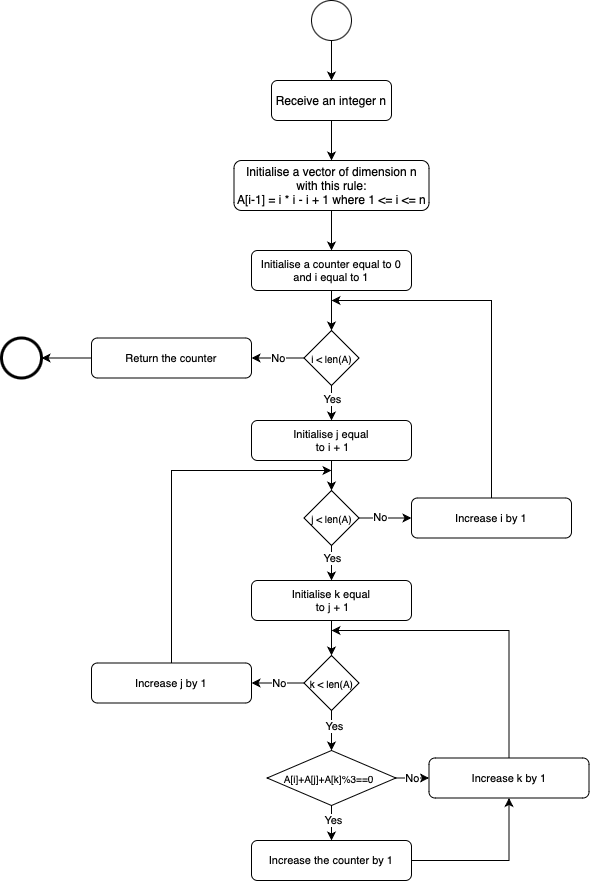

The diagram above was exported from draw.io. Its source (the exported page's mxGraphModel, read from the mxfile embedded in the PNG):
<mxGraphModel dx="816" dy="480" grid="1" gridSize="10" guides="1" tooltips="1" connect="1" arrows="1" fold="1" page="1" pageScale="1" pageWidth="827" pageHeight="1169" background="#ffffff" math="0" shadow="0">
  <root>
    <mxCell id="0" />
    <mxCell id="1" parent="0" />
    <mxCell id="pkoyU2fwOPBfZemE1w7x-3" style="edgeStyle=orthogonalEdgeStyle;rounded=0;orthogonalLoop=1;jettySize=auto;html=1;exitX=0.5;exitY=1;exitDx=0;exitDy=0;entryX=0.5;entryY=0;entryDx=0;entryDy=0;" edge="1" parent="1" source="pkoyU2fwOPBfZemE1w7x-1" target="pkoyU2fwOPBfZemE1w7x-2">
      <mxGeometry relative="1" as="geometry" />
    </mxCell>
    <mxCell id="pkoyU2fwOPBfZemE1w7x-1" value="" style="ellipse;whiteSpace=wrap;html=1;aspect=fixed;" vertex="1" parent="1">
      <mxGeometry x="400" y="80" width="40" height="40" as="geometry" />
    </mxCell>
    <mxCell id="pkoyU2fwOPBfZemE1w7x-5" style="edgeStyle=orthogonalEdgeStyle;rounded=0;orthogonalLoop=1;jettySize=auto;html=1;exitX=0.5;exitY=1;exitDx=0;exitDy=0;entryX=0.5;entryY=0;entryDx=0;entryDy=0;" edge="1" parent="1" source="pkoyU2fwOPBfZemE1w7x-2" target="pkoyU2fwOPBfZemE1w7x-4">
      <mxGeometry relative="1" as="geometry" />
    </mxCell>
    <mxCell id="pkoyU2fwOPBfZemE1w7x-2" value="Receive an integer n" style="rounded=1;whiteSpace=wrap;html=1;" vertex="1" parent="1">
      <mxGeometry x="360" y="160" width="120" height="40" as="geometry" />
    </mxCell>
    <mxCell id="pkoyU2fwOPBfZemE1w7x-7" style="edgeStyle=orthogonalEdgeStyle;rounded=0;orthogonalLoop=1;jettySize=auto;html=1;exitX=0.5;exitY=1;exitDx=0;exitDy=0;entryX=0.5;entryY=0;entryDx=0;entryDy=0;" edge="1" parent="1" source="pkoyU2fwOPBfZemE1w7x-4" target="pkoyU2fwOPBfZemE1w7x-6">
      <mxGeometry relative="1" as="geometry" />
    </mxCell>
    <mxCell id="pkoyU2fwOPBfZemE1w7x-4" value="Initialise a vector of dimension n with this rule:&lt;div&gt;A[i-1] = i * i - i + 1 where 1 &amp;lt;= i &amp;lt;= n&lt;/div&gt;" style="rounded=1;whiteSpace=wrap;html=1;" vertex="1" parent="1">
      <mxGeometry x="322.5" y="240" width="195" height="50" as="geometry" />
    </mxCell>
    <mxCell id="pkoyU2fwOPBfZemE1w7x-11" style="edgeStyle=orthogonalEdgeStyle;rounded=0;orthogonalLoop=1;jettySize=auto;html=1;exitX=0.5;exitY=1;exitDx=0;exitDy=0;entryX=0.5;entryY=0;entryDx=0;entryDy=0;" edge="1" parent="1" source="pkoyU2fwOPBfZemE1w7x-6" target="pkoyU2fwOPBfZemE1w7x-19">
      <mxGeometry relative="1" as="geometry">
        <mxPoint x="420" y="410" as="targetPoint" />
      </mxGeometry>
    </mxCell>
    <mxCell id="pkoyU2fwOPBfZemE1w7x-6" value="Initialise a counter equal to 0 and i equal to 1" style="rounded=1;whiteSpace=wrap;html=1;fontSize=11;" vertex="1" parent="1">
      <mxGeometry x="340" y="330" width="160" height="40" as="geometry" />
    </mxCell>
    <mxCell id="pkoyU2fwOPBfZemE1w7x-15" value="" style="ellipse;whiteSpace=wrap;html=1;aspect=fixed;strokeWidth=3;" vertex="1" parent="1">
      <mxGeometry x="90" y="417.5" width="40" height="40" as="geometry" />
    </mxCell>
    <mxCell id="pkoyU2fwOPBfZemE1w7x-39" style="edgeStyle=orthogonalEdgeStyle;rounded=0;orthogonalLoop=1;jettySize=auto;html=1;exitX=0.5;exitY=1;exitDx=0;exitDy=0;entryX=0.5;entryY=0;entryDx=0;entryDy=0;" edge="1" parent="1" source="pkoyU2fwOPBfZemE1w7x-18" target="pkoyU2fwOPBfZemE1w7x-20">
      <mxGeometry relative="1" as="geometry" />
    </mxCell>
    <mxCell id="pkoyU2fwOPBfZemE1w7x-18" value="Initialise j equal&lt;div&gt;&amp;nbsp;to i + 1&lt;/div&gt;" style="rounded=1;whiteSpace=wrap;html=1;fontSize=11;" vertex="1" parent="1">
      <mxGeometry x="340" y="500" width="160" height="40" as="geometry" />
    </mxCell>
    <mxCell id="pkoyU2fwOPBfZemE1w7x-22" value="No" style="edgeStyle=orthogonalEdgeStyle;rounded=0;orthogonalLoop=1;jettySize=auto;html=1;exitX=0;exitY=0.5;exitDx=0;exitDy=0;entryX=1;entryY=0.5;entryDx=0;entryDy=0;" edge="1" parent="1" source="pkoyU2fwOPBfZemE1w7x-19" target="pkoyU2fwOPBfZemE1w7x-21">
      <mxGeometry relative="1" as="geometry" />
    </mxCell>
    <mxCell id="pkoyU2fwOPBfZemE1w7x-25" style="edgeStyle=orthogonalEdgeStyle;rounded=0;orthogonalLoop=1;jettySize=auto;html=1;exitX=0.5;exitY=1;exitDx=0;exitDy=0;entryX=0.5;entryY=0;entryDx=0;entryDy=0;" edge="1" parent="1" source="pkoyU2fwOPBfZemE1w7x-19" target="pkoyU2fwOPBfZemE1w7x-18">
      <mxGeometry relative="1" as="geometry" />
    </mxCell>
    <mxCell id="pkoyU2fwOPBfZemE1w7x-26" value="Yes" style="edgeLabel;html=1;align=center;verticalAlign=middle;resizable=0;points=[];" vertex="1" connectable="0" parent="pkoyU2fwOPBfZemE1w7x-25">
      <mxGeometry x="-0.2607" relative="1" as="geometry">
        <mxPoint as="offset" />
      </mxGeometry>
    </mxCell>
    <mxCell id="pkoyU2fwOPBfZemE1w7x-19" value="i &amp;lt; len(A)" style="rhombus;whiteSpace=wrap;html=1;fontSize=10;" vertex="1" parent="1">
      <mxGeometry x="392.5" y="410" width="55" height="55" as="geometry" />
    </mxCell>
    <mxCell id="pkoyU2fwOPBfZemE1w7x-40" style="edgeStyle=orthogonalEdgeStyle;rounded=0;orthogonalLoop=1;jettySize=auto;html=1;exitX=0.5;exitY=1;exitDx=0;exitDy=0;entryX=0.5;entryY=0;entryDx=0;entryDy=0;" edge="1" parent="1" source="pkoyU2fwOPBfZemE1w7x-20" target="pkoyU2fwOPBfZemE1w7x-32">
      <mxGeometry relative="1" as="geometry" />
    </mxCell>
    <mxCell id="pkoyU2fwOPBfZemE1w7x-41" value="Yes" style="edgeLabel;html=1;align=center;verticalAlign=middle;resizable=0;points=[];" vertex="1" connectable="0" parent="pkoyU2fwOPBfZemE1w7x-40">
      <mxGeometry x="-0.3001" relative="1" as="geometry">
        <mxPoint as="offset" />
      </mxGeometry>
    </mxCell>
    <mxCell id="pkoyU2fwOPBfZemE1w7x-42" style="edgeStyle=orthogonalEdgeStyle;rounded=0;orthogonalLoop=1;jettySize=auto;html=1;exitX=1;exitY=0.5;exitDx=0;exitDy=0;entryX=0;entryY=0.5;entryDx=0;entryDy=0;" edge="1" parent="1" source="pkoyU2fwOPBfZemE1w7x-20" target="pkoyU2fwOPBfZemE1w7x-27">
      <mxGeometry relative="1" as="geometry" />
    </mxCell>
    <mxCell id="pkoyU2fwOPBfZemE1w7x-43" value="No" style="edgeLabel;html=1;align=center;verticalAlign=middle;resizable=0;points=[];" vertex="1" connectable="0" parent="pkoyU2fwOPBfZemE1w7x-42">
      <mxGeometry x="-0.1874" relative="1" as="geometry">
        <mxPoint y="-1" as="offset" />
      </mxGeometry>
    </mxCell>
    <mxCell id="pkoyU2fwOPBfZemE1w7x-20" value="j &amp;lt; len(A)" style="rhombus;whiteSpace=wrap;html=1;fontSize=10;" vertex="1" parent="1">
      <mxGeometry x="392.5" y="570" width="55" height="55" as="geometry" />
    </mxCell>
    <mxCell id="pkoyU2fwOPBfZemE1w7x-24" style="edgeStyle=orthogonalEdgeStyle;rounded=0;orthogonalLoop=1;jettySize=auto;html=1;exitX=0;exitY=0.5;exitDx=0;exitDy=0;entryX=1;entryY=0.5;entryDx=0;entryDy=0;" edge="1" parent="1" source="pkoyU2fwOPBfZemE1w7x-21" target="pkoyU2fwOPBfZemE1w7x-15">
      <mxGeometry relative="1" as="geometry" />
    </mxCell>
    <mxCell id="pkoyU2fwOPBfZemE1w7x-21" value="Return the counter" style="rounded=1;whiteSpace=wrap;html=1;fontSize=11;" vertex="1" parent="1">
      <mxGeometry x="180" y="417.5" width="160" height="40" as="geometry" />
    </mxCell>
    <mxCell id="pkoyU2fwOPBfZemE1w7x-30" style="edgeStyle=orthogonalEdgeStyle;rounded=0;orthogonalLoop=1;jettySize=auto;html=1;exitX=0.5;exitY=0;exitDx=0;exitDy=0;" edge="1" parent="1" source="pkoyU2fwOPBfZemE1w7x-27">
      <mxGeometry relative="1" as="geometry">
        <mxPoint x="420" y="380" as="targetPoint" />
        <Array as="points">
          <mxPoint x="580" y="380" />
        </Array>
      </mxGeometry>
    </mxCell>
    <mxCell id="pkoyU2fwOPBfZemE1w7x-27" value="Increase i by 1" style="rounded=1;whiteSpace=wrap;html=1;fontSize=11;" vertex="1" parent="1">
      <mxGeometry x="500" y="577.5" width="160" height="40" as="geometry" />
    </mxCell>
    <mxCell id="pkoyU2fwOPBfZemE1w7x-35" style="edgeStyle=orthogonalEdgeStyle;rounded=0;orthogonalLoop=1;jettySize=auto;html=1;exitX=0.5;exitY=1;exitDx=0;exitDy=0;entryX=0.5;entryY=0;entryDx=0;entryDy=0;" edge="1" parent="1" source="pkoyU2fwOPBfZemE1w7x-32" target="pkoyU2fwOPBfZemE1w7x-34">
      <mxGeometry relative="1" as="geometry" />
    </mxCell>
    <mxCell id="pkoyU2fwOPBfZemE1w7x-32" value="Initialise k equal&lt;div&gt;&amp;nbsp;to j + 1&lt;/div&gt;" style="rounded=1;whiteSpace=wrap;html=1;fontSize=11;" vertex="1" parent="1">
      <mxGeometry x="340" y="660" width="160" height="40" as="geometry" />
    </mxCell>
    <mxCell id="pkoyU2fwOPBfZemE1w7x-46" style="edgeStyle=orthogonalEdgeStyle;rounded=0;orthogonalLoop=1;jettySize=auto;html=1;exitX=0;exitY=0.5;exitDx=0;exitDy=0;entryX=1;entryY=0.5;entryDx=0;entryDy=0;" edge="1" parent="1" source="pkoyU2fwOPBfZemE1w7x-34" target="pkoyU2fwOPBfZemE1w7x-44">
      <mxGeometry relative="1" as="geometry" />
    </mxCell>
    <mxCell id="pkoyU2fwOPBfZemE1w7x-47" value="No" style="edgeLabel;html=1;align=center;verticalAlign=middle;resizable=0;points=[];" vertex="1" connectable="0" parent="pkoyU2fwOPBfZemE1w7x-46">
      <mxGeometry x="0.1119" y="1" relative="1" as="geometry">
        <mxPoint x="4" y="-1" as="offset" />
      </mxGeometry>
    </mxCell>
    <mxCell id="pkoyU2fwOPBfZemE1w7x-49" style="edgeStyle=orthogonalEdgeStyle;rounded=0;orthogonalLoop=1;jettySize=auto;html=1;exitX=0.5;exitY=1;exitDx=0;exitDy=0;entryX=0.5;entryY=0;entryDx=0;entryDy=0;" edge="1" parent="1" source="pkoyU2fwOPBfZemE1w7x-34" target="pkoyU2fwOPBfZemE1w7x-48">
      <mxGeometry relative="1" as="geometry" />
    </mxCell>
    <mxCell id="pkoyU2fwOPBfZemE1w7x-60" value="Yes" style="edgeLabel;html=1;align=center;verticalAlign=middle;resizable=0;points=[];" vertex="1" connectable="0" parent="pkoyU2fwOPBfZemE1w7x-49">
      <mxGeometry x="-0.1893" y="2" relative="1" as="geometry">
        <mxPoint as="offset" />
      </mxGeometry>
    </mxCell>
    <mxCell id="pkoyU2fwOPBfZemE1w7x-34" value="k &amp;lt; len(A)" style="rhombus;whiteSpace=wrap;html=1;fontSize=10;" vertex="1" parent="1">
      <mxGeometry x="392.5" y="735" width="55" height="55" as="geometry" />
    </mxCell>
    <mxCell id="pkoyU2fwOPBfZemE1w7x-45" style="edgeStyle=orthogonalEdgeStyle;rounded=0;orthogonalLoop=1;jettySize=auto;html=1;exitX=0.5;exitY=0;exitDx=0;exitDy=0;" edge="1" parent="1" source="pkoyU2fwOPBfZemE1w7x-44">
      <mxGeometry relative="1" as="geometry">
        <mxPoint x="420" y="550" as="targetPoint" />
        <Array as="points">
          <mxPoint x="260" y="550" />
        </Array>
      </mxGeometry>
    </mxCell>
    <mxCell id="pkoyU2fwOPBfZemE1w7x-44" value="Increase j by 1" style="rounded=1;whiteSpace=wrap;html=1;fontSize=11;" vertex="1" parent="1">
      <mxGeometry x="180" y="742.5" width="160" height="40" as="geometry" />
    </mxCell>
    <mxCell id="pkoyU2fwOPBfZemE1w7x-52" style="edgeStyle=orthogonalEdgeStyle;rounded=0;orthogonalLoop=1;jettySize=auto;html=1;exitX=0.5;exitY=1;exitDx=0;exitDy=0;entryX=0.5;entryY=0;entryDx=0;entryDy=0;" edge="1" parent="1" source="pkoyU2fwOPBfZemE1w7x-48" target="pkoyU2fwOPBfZemE1w7x-51">
      <mxGeometry relative="1" as="geometry" />
    </mxCell>
    <mxCell id="pkoyU2fwOPBfZemE1w7x-59" value="Yes" style="edgeLabel;html=1;align=center;verticalAlign=middle;resizable=0;points=[];" vertex="1" connectable="0" parent="pkoyU2fwOPBfZemE1w7x-52">
      <mxGeometry x="-0.1818" y="1" relative="1" as="geometry">
        <mxPoint as="offset" />
      </mxGeometry>
    </mxCell>
    <mxCell id="pkoyU2fwOPBfZemE1w7x-57" style="edgeStyle=orthogonalEdgeStyle;rounded=0;orthogonalLoop=1;jettySize=auto;html=1;exitX=1;exitY=0.5;exitDx=0;exitDy=0;entryX=0;entryY=0.5;entryDx=0;entryDy=0;" edge="1" parent="1" source="pkoyU2fwOPBfZemE1w7x-48" target="pkoyU2fwOPBfZemE1w7x-54">
      <mxGeometry relative="1" as="geometry" />
    </mxCell>
    <mxCell id="pkoyU2fwOPBfZemE1w7x-58" value="No" style="edgeLabel;html=1;align=center;verticalAlign=middle;resizable=0;points=[];" vertex="1" connectable="0" parent="pkoyU2fwOPBfZemE1w7x-57">
      <mxGeometry x="-0.0233" relative="1" as="geometry">
        <mxPoint as="offset" />
      </mxGeometry>
    </mxCell>
    <mxCell id="pkoyU2fwOPBfZemE1w7x-48" value="A[i]+A[j]+A[k]%3==0 &amp;nbsp;" style="rhombus;whiteSpace=wrap;html=1;fontSize=10;" vertex="1" parent="1">
      <mxGeometry x="355.63" y="830" width="128.75" height="55" as="geometry" />
    </mxCell>
    <mxCell id="pkoyU2fwOPBfZemE1w7x-56" style="edgeStyle=orthogonalEdgeStyle;rounded=0;orthogonalLoop=1;jettySize=auto;html=1;exitX=1;exitY=0.5;exitDx=0;exitDy=0;entryX=0.5;entryY=1;entryDx=0;entryDy=0;" edge="1" parent="1" source="pkoyU2fwOPBfZemE1w7x-51" target="pkoyU2fwOPBfZemE1w7x-54">
      <mxGeometry relative="1" as="geometry" />
    </mxCell>
    <mxCell id="pkoyU2fwOPBfZemE1w7x-51" value="Increase the counter by 1" style="rounded=1;whiteSpace=wrap;html=1;fontSize=11;" vertex="1" parent="1">
      <mxGeometry x="340" y="920" width="160" height="40" as="geometry" />
    </mxCell>
    <mxCell id="pkoyU2fwOPBfZemE1w7x-55" style="edgeStyle=orthogonalEdgeStyle;rounded=0;orthogonalLoop=1;jettySize=auto;html=1;exitX=0.5;exitY=0;exitDx=0;exitDy=0;" edge="1" parent="1" source="pkoyU2fwOPBfZemE1w7x-54">
      <mxGeometry relative="1" as="geometry">
        <mxPoint x="420" y="710" as="targetPoint" />
        <Array as="points">
          <mxPoint x="598" y="710" />
        </Array>
      </mxGeometry>
    </mxCell>
    <mxCell id="pkoyU2fwOPBfZemE1w7x-54" value="Increase k by 1" style="rounded=1;whiteSpace=wrap;html=1;fontSize=11;" vertex="1" parent="1">
      <mxGeometry x="517.5" y="837.5" width="160" height="40" as="geometry" />
    </mxCell>
  </root>
</mxGraphModel>